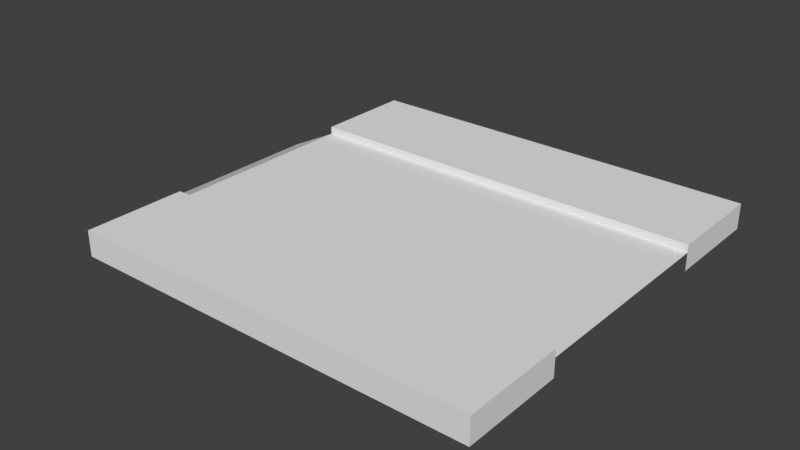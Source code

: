 # Source: Road_LineCap_Ireland.blend  (saved by Blender 2.78.0; exported with 4.5.12 LTS)
import bpy
from mathutils import Matrix  # noqa: F401  (used for matrix-valued properties, if any)

bpy.ops.wm.read_factory_settings(use_empty=True)
scene = bpy.context.scene
scene.name = 'Scene'

# ---- collections
col_collection_1 = bpy.data.collections.new('Collection 1'); scene.collection.children.link(col_collection_1)

# ---- materials (node trees are filled in below, after node groups)
mat_material = bpy.data.materials.new('Material')
mat_material.alpha_threshold = 0.0
mat_material.use_transparent_shadow = False
mat_material.roughness = 0.5
mat_material.line_color = (0.0, 0.0, 0.0, 1.0)

# ---- material node trees

# ---- world
world_world = bpy.data.worlds.new('World'); scene.world = world_world
world_world.color = (0.05088, 0.05088, 0.05088)
world_world.use_sun_shadow = False
world_world.sun_shadow_jitter_overblur = 0.0
world_world.cycles.sampling_method = 'MANUAL'

# ---- meshes
me_cube = bpy.data.meshes.new('Cube')
me_cube.from_pydata([(8.0, 8.0, 0.25), (8.0, -8.0, 0.25), (-8.0, -8.0, 0.25), (-8.0, 8.0, 0.25), (8.0, 4.0, 0.25), (8.0, -4.0, 0.25), (-8.0, 4.0, 0.25), (-8.0, -4.0, 0.25), (6.0, -8.0, -0.75), (-6.0, -8.0, -0.75), (8.0, 4.0, -0.05), (-6.0, 8.0, -0.75), (8.0, -4.0, -0.05), (-8.0, 4.0, -0.05), (6.0, 8.0, -0.75), (-8.0, -4.0, -0.05), (8.0, 4.0, -0.05), (-8.0, 4.0, -0.05), (-8.0, -4.0, -0.05), (8.0, -4.0, -0.05), (6.0, 8.0, 0.25), (6.0, 4.0, 0.25), (6.0, 4.0, -0.05), (8.0, 6.0, 0.25), (-8.0, 8.0, -0.75), (-8.0, -8.0, -0.75), (6.0, 6.0, 0.25), (-6.0, 8.0, 0.25), (-6.0, 4.0, 0.25), (-6.0, 4.0, -0.05), (-8.0, 6.0, 0.25), (8.0, -8.0, -0.75), (8.0, 8.0, -0.75), (-6.0, 6.0, 0.25), (-8.0, -6.0, 0.25), (-6.0, -8.0, 0.25), (-6.0, -4.0, 0.25), (-6.0, -4.0, -0.05), (-6.0, -6.0, 0.25), (6.0, -8.0, 0.25), (6.0, -4.0, 0.25), (6.0, -4.0, -0.05), (8.0, -6.0, 0.25), (6.0, -6.0, 0.25), (8.0, 8.0, -0.75), (8.0, -8.0, -0.75), (8.0, 4.0, -0.75), (8.0, -4.0, -0.75), (8.0, 6.0, -0.75), (8.0, -6.0, -0.75), (-8.0, -8.0, -0.75), (-8.0, 8.0, -0.75), (-8.0, 4.0, -0.75), (-8.0, -4.0, -0.75), (-8.0, 6.0, -0.75), (-8.0, -6.0, -0.75), (-8.0, 4.0, -0.05), (-8.0, -4.0, -0.05), (-10.0, 4.0, -1.05), (-10.0, -4.0, -1.05), (-7.0, 4.0, -0.05), (-6.989, 4.0, -1.05), (-7.0, -4.0, -0.05), (-6.989, -4.0, -1.05)], [], [(38, 34, 2, 35), (40, 5, 12, 41), (33, 30, 6, 28), (1, 39, 8, 31), (28, 6, 13, 29), (35, 39, 43, 38), (20, 0, 32, 14), (3, 27, 11, 24), (16, 17, 18, 19), (4, 21, 22, 10), (23, 26, 21, 4), (0, 20, 26, 23), (27, 20, 14, 11), (39, 35, 9, 8), (35, 2, 25, 9), (21, 28, 29, 22), (26, 33, 28, 21), (20, 27, 33, 26), (27, 3, 30, 33), (36, 7, 34, 38), (7, 36, 37, 15), (38, 43, 40, 36), (42, 43, 39, 1), (5, 40, 43, 42), (36, 40, 41, 37), (0, 23, 48, 44), (5, 42, 49, 47), (23, 4, 46, 48), (42, 1, 45, 49), (30, 3, 51, 54), (34, 7, 53, 55), (6, 30, 54, 52), (2, 34, 55, 50), (18, 17, 56, 57), (57, 56, 58, 59), (58, 56, 60, 61), (57, 59, 63, 62)])
_uv = me_cube.uv_layers.new(name='UVMap')
_uv.uv.foreach_set('vector', [0.9933, 0.01372, 0.9933, 0.01382, 0.9932, 0.01382, 0.9932, 0.01372, 0.9929, 0.01419, 0.9929, 0.01409, 0.9929, 0.01409, 0.9929, 0.01419, 0.9935, 0.01372, 0.9935, 0.01382, 0.9934, 0.01382, 0.9934, 0.01372, 0.9928, 0.01409, 0.9928, 0.01419, 0.9928, 0.01419, 0.9928, 0.01409, 0.9934, 0.01372, 0.9934, 0.01382, 0.9934, 0.01382, 0.9934, 0.01372, 0.9928, 0.01419, 0.9928, 0.01419, 0.9933, 0.01372, 0.9932, 0.01372, 0.9932, 0.01419, 0.9932, 0.01409, 0.9932, 0.01409, 0.9932, 0.01419, 0.9936, 0.01382, 0.9936, 0.01372, 0.9936, 0.01372, 0.9936, 0.01382, 9.847e-05, 0.09705, 9.835e-05, 0.8727, 0.9999, 0.8727, 0.9999, 0.09705, 0.993, 0.01409, 0.993, 0.01419, 0.993, 0.01419, 0.993, 0.01409, 0.9931, 0.01409, 0.9931, 0.01419, 0.993, 0.01419, 0.993, 0.01409, 0.9932, 0.01409, 0.9932, 0.01419, 0.9931, 0.01419, 0.9931, 0.01409, 0.9935, 0.01372, 0.9936, 0.01372, 0.9936, 0.01372, 0.9935, 0.01372, 0.9928, 0.01419, 0.9928, 0.01419, 0.9928, 0.01419, 0.9928, 0.01419, 0.9932, 0.01372, 0.9932, 0.01382, 0.9932, 0.01382, 0.9932, 0.01372, 0.9934, 0.01372, 0.9934, 0.01372, 0.993, 0.01419, 0.993, 0.01419, 0.9935, 0.01372, 0.9934, 0.01372, 0.993, 0.01419, 0.9931, 0.01419, 0.9936, 0.01372, 0.9935, 0.01372, 0.9931, 0.01419, 0.9932, 0.01419, 0.9936, 0.01372, 0.9936, 0.01382, 0.9935, 0.01382, 0.9935, 0.01372, 0.9933, 0.01372, 0.9933, 0.01382, 0.9933, 0.01382, 0.9933, 0.01372, 0.9933, 0.01382, 0.9933, 0.01372, 0.9933, 0.01372, 0.9933, 0.01382, 0.9928, 0.01419, 0.9929, 0.01419, 0.9933, 0.01372, 0.9933, 0.01372, 0.9928, 0.01409, 0.9928, 0.01419, 0.9928, 0.01419, 0.9928, 0.01409, 0.9929, 0.01409, 0.9929, 0.01419, 0.9928, 0.01419, 0.9928, 0.01409, 0.9929, 0.01419, 0.9929, 0.01419, 0.9933, 0.01372, 0.9933, 0.01372, 0.9932, 0.01409, 0.9931, 0.01409, 0.9931, 0.01409, 0.9932, 0.01409, 0.9929, 0.01409, 0.9928, 0.01409, 0.9928, 0.01409, 0.9929, 0.01409, 0.9931, 0.01409, 0.993, 0.01409, 0.993, 0.01409, 0.9931, 0.01409, 0.9928, 0.01409, 0.9928, 0.01409, 0.9928, 0.01409, 0.9928, 0.01409, 0.9935, 0.01382, 0.9936, 0.01382, 0.9936, 0.01382, 0.9935, 0.01382, 0.9933, 0.01382, 0.9933, 0.01382, 0.9933, 0.01382, 0.9933, 0.01382, 0.9934, 0.01382, 0.9935, 0.01382, 0.9935, 0.01382, 0.9934, 0.01382, 0.9932, 0.01382, 0.9933, 0.01382, 0.9933, 0.01382, 0.9932, 0.01382, 0.9999, 0.8727, 9.835e-05, 0.8727, 9.835e-05, 0.8727, 0.9999, 0.8727, 0.9999, 0.8727, 9.835e-05, 0.8727, 9.835e-05, 0.8727, 0.9999, 0.8727, 9.835e-05, 0.8727, 9.835e-05, 0.8727, 9.835e-05, 0.8727, 9.835e-05, 0.8727, 0.9999, 0.8727, 0.9999, 0.8727, 0.9999, 0.8727, 0.9999, 0.8727])
me_cube.materials.append(mat_material)
me_cube.use_remesh_preserve_volume = False
me_cube.use_remesh_preserve_attributes = False
me_cube.use_mirror_vertex_groups = False
me_cube.update()

# ---- objects
ob_line = bpy.data.objects.new('Line', me_cube)

# ---- transforms, parenting, visibility, modifiers, constraints
ob_line.location = (0.0, 0.0, 0.0)
ob_line.lock_rotations_4d = False
ob_line.empty_display_type = 'ARROWS'
ob_line.lineart.crease_threshold = 0.0

# ---- collection membership
col_collection_1.objects.link(ob_line)

# ---- scene / render settings (as saved in the file)
scene.frame_start = 1; scene.frame_end = 250; scene.frame_set(1)
scene.render.engine = 'BLENDER_EEVEE_NEXT'
scene.render.resolution_percentage = 50
scene.render.dither_intensity = 0.0
scene.cycles.use_denoising = False
scene.cycles.samples = 128
scene.cycles.sampling_pattern = 'TABULATED_SOBOL'
scene.cycles.light_sampling_threshold = 0.0
scene.cycles.use_adaptive_sampling = False
scene.cycles.use_light_tree = False
scene.cycles.blur_glossy = 0.0
scene.cycles.sample_clamp_indirect = 0.0
scene.view_settings.view_transform = 'Standard'
bpy.context.view_layer.update()

# ---- added for rendering (the .blend has no active camera and no usable light): camera, sun
cam_auto = bpy.data.cameras.new('AutoCamera')
cam_auto.lens = 50.0
cam_auto.sensor_width = 36.0
cam_auto.clip_end = 1000.0
ob_auto_camera = bpy.data.objects.new('AutoCamera', cam_auto)
scene.collection.objects.link(ob_auto_camera)
ob_auto_camera.location = (21.3148, -26.7778, 17.4518)
ob_auto_camera.rotation_euler = (1.09748, -7.21219e-08, 0.694738)
scene.camera = ob_auto_camera
light_auto_sun = bpy.data.lights.new('AutoSun', 'SUN')
light_auto_sun.energy = 3.0
light_auto_sun.angle = 0.0523599
ob_auto_sun = bpy.data.objects.new('AutoSun', light_auto_sun)
scene.collection.objects.link(ob_auto_sun)
ob_auto_sun.rotation_euler = (0.872665, 0.174533, 0.523599)
bpy.context.view_layer.update()
